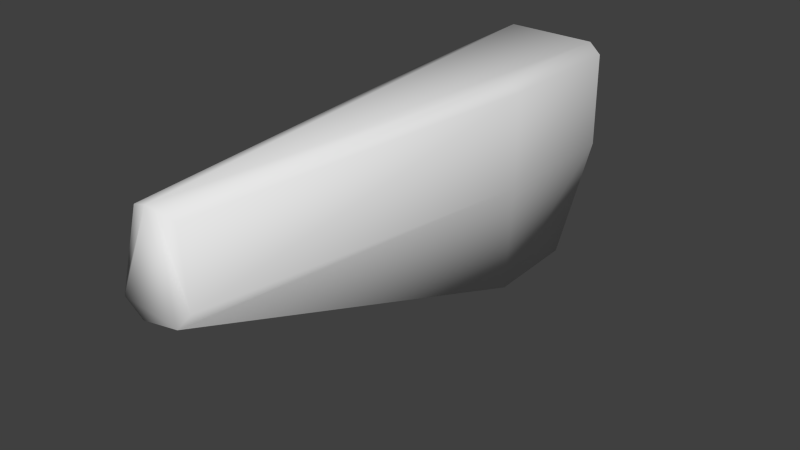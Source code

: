 # Source: w_stungun_collider.blend  (saved by Blender 2.76.0; exported with 4.5.12 LTS)
import bpy
from mathutils import Matrix  # noqa: F401  (used for matrix-valued properties, if any)

bpy.ops.wm.read_factory_settings(use_empty=True)
scene = bpy.context.scene
scene.name = 'Scene'

# ---- collections
col_collection_1 = bpy.data.collections.new('Collection 1'); scene.collection.children.link(col_collection_1)

# ---- world
world_world = bpy.data.worlds.new('World'); scene.world = world_world
world_world.color = (0.05088, 0.05088, 0.05088)
world_world.use_sun_shadow = False
world_world.sun_shadow_jitter_overblur = 0.0
world_world.cycles.sampling_method = 'NONE'
world_world.cycles.sample_map_resolution = 256

# ---- meshes
me_cylinder = bpy.data.meshes.new('Cylinder')
me_cylinder.from_pydata([(-0.03441, -0.288, 0.00269), (0.03441, -0.288, 0.002689), (-0.01105, -0.294, -0.0171), (0.02614, -0.2944, -0.009847), (0.006803, -0.2867, 0.07022), (0.0542, 0.1949, -0.02557), (0.02981, 0.234, 0.03584), (-0.02929, 0.2343, -0.01315), (-0.02972, 0.2339, 0.03709), (0.05421, 0.06275, 0.06366), (-0.04341, 0.1945, 0.07366), (0.05421, 0.06271, -0.02541), (-0.05421, 0.06268, -0.02541), (0.02152, -0.283, 0.06523), (-0.0296, -0.294, -0.004302), (-0.004514, -0.2867, 0.07133), (-0.02155, -0.283, 0.06526), (-0.02383, 0.1975, -0.1558), (0.01933, 0.1067, -0.1594), (-0.023, 0.1065, -0.1593), (0.01984, 0.1982, -0.1559), (-0.01969, 0.1935, -0.16), (0.01632, 0.1929, -0.16), (0.02941, 0.2342, -0.01275), (-0.0542, 0.1949, -0.02557), (-0.0542, 0.1938, 0.06367), (0.0413, 0.197, 0.07257), (0.0542, 0.1938, 0.06367), (0.0413, 0.05917, 0.07257), (-0.05421, 0.06273, 0.06366)], [], [(24, 25, 8), (7, 24, 8), (6, 23, 7), (14, 2, 3), (11, 1, 3), (14, 0, 12), (11, 9, 1), (19, 12, 24), (20, 23, 5), (3, 4, 15), (27, 26, 9), (14, 3, 15), (3, 1, 4), (12, 0, 29), (19, 2, 14), (4, 28, 15), (28, 26, 15), (26, 10, 15), (26, 28, 9), (20, 22, 21), (24, 12, 25), (10, 16, 15), (10, 26, 8), (18, 20, 5), (7, 17, 24), (13, 28, 4), (26, 6, 8), (25, 29, 10), (23, 6, 5), (13, 9, 28), (2, 18, 3), (11, 18, 5), (8, 25, 10), (6, 27, 5), (21, 22, 18), (29, 16, 10), (21, 18, 19), (1, 13, 4), (19, 14, 12), (27, 6, 26), (20, 18, 22), (8, 6, 7), (18, 11, 3), (19, 17, 21), (17, 7, 20), (13, 1, 9), (17, 19, 24), (7, 23, 20), (9, 11, 27), (17, 20, 21), (12, 29, 25), (11, 5, 27), (0, 16, 29), (14, 15, 0), (18, 2, 19), (15, 16, 0)])
me_cylinder.polygons.foreach_set('use_smooth', [True] * 56)
_uv = me_cylinder.uv_layers.new(name='UVMap')
_uv.uv.foreach_set('vector', [0.09869, 0.37, 0.1009, 0.5438, 0.004328, 0.06769, 0.0311, 0.4031, 0.09869, 0.37, 0.004328, 0.06769, 0.01665, 0.4932, 0.01378, 0.3923, 0.01378, 0.3923, 0.844, 0.07222, 0.4756, 0.08894, 0.2415, 0.1692, 0.0, 0.0, 0.0, 0.0, 0.2415, 0.1692, 0.0, 0.0, 0.004006, 0.001514, 0.3546, 0.37, 0.355, 0.3709, 0.0118, 0.01776, 0.0, 0.0, 0.02625, 0.001525, 0.3546, 0.37, 0.09869, 0.37, 0.0, 0.0, 0.0, 0.0, 0.0, 0.0, 0.2415, 0.1692, -0.001216, -0.0005534, -0.001921, -0.0009018, 0.1009, 0.5438, 0.09468, 0.5611, 0.0118, 0.01776, 0.844, 0.07222, 0.2415, 0.1692, -0.001921, -0.0009018, 0.2415, 0.1692, 0.0, 0.0, 0.9595, 0.9781, 0.03649, 0.03849, 0.004006, 0.001514, 0.01416, 0.02131, 0.02625, 0.001525, 0.4756, 0.08894, 0.9935, 0.08374, 0.9595, 0.9781, 0.0, 0.0, -0.001921, -0.0009018, 0.0, 0.0, 0.0, 0.0, -0.001921, -0.0009018, 0.0, 0.0, 0.006456, 0.009979, -0.001921, -0.0009018, 0.09468, 0.5611, 0.0, 0.0, 0.0118, 0.01776, 0.0, 0.0, 0.0, 0.0, 0.04923, 0.01252, 0.09869, 0.37, 0.3546, 0.37, 0.0, 0.0, 0.006456, 0.009979, 0.0, 0.0, -0.001921, -0.0009018, 0.006456, 0.009979, 0.0, 0.0, 0.01619, 0.4935, 0.09972, 0.005921, 0.0, 0.0, 0.0, 0.0, 0.0, 0.0, 0.05816, 0.02784, 0.09869, 0.37, 0.9463, 0.9622, 0.0, 0.0, 0.9595, 0.9781, 0.0, 0.0, 0.01665, 0.4932, 0.01619, 0.4935, 0.0, 0.0, 0.01416, 0.02131, 0.006456, 0.009979, 0.003461, 0.04486, 0.01665, 0.4932, 0.0, 0.0, 0.9463, 0.9622, 0.0118, 0.01776, 0.0, 0.0, 0.4756, 0.08894, 0.09972, 0.005921, 0.2415, 0.1692, 0.0, 0.0, 0.09972, 0.005921, 0.0, 0.0, 0.004328, 0.06769, 0.0, 0.0, 0.006456, 0.009979, 0.01665, 0.4932, 0.1009, 0.5438, 0.0, 0.0, 0.04923, 0.01252, 0.0, 0.0, 0.09972, 0.005921, 0.01416, 0.02131, 0.0, 0.0, 0.006456, 0.009979, 0.04923, 0.01252, 0.09972, 0.005921, 0.1915, 0.01136, 0.0, 0.0, 0.9463, 0.9622, 0.9595, 0.9781, 0.02625, 0.001525, 0.0, 0.0, 0.3546, 0.37, 0.1009, 0.5438, 0.01665, 0.4932, 0.0, 0.0, 0.0, 0.0, 0.09972, 0.005921, 0.0, 0.0, 0.004328, 0.06769, 0.01665, 0.4932, 0.01378, 0.3923, 0.09972, 0.005921, 0.0, 0.0, 0.2415, 0.1692, 0.02625, 0.001525, 0.0, 0.0, 0.04923, 0.01252, 0.0, 0.0, 0.0, 0.0, 0.0, 0.0, 0.9463, 0.9622, 0.0, 0.0, 0.0118, 0.01776, 0.05816, 0.02784, 0.02625, 0.001525, 0.09869, 0.37, 0.0, 0.0, 0.01378, 0.3923, 0.0, 0.0, 0.0118, 0.01776, 0.355, 0.3709, 0.1009, 0.5438, 0.0, 0.0, 0.0, 0.0, 0.04923, 0.01252, 0.3546, 0.37, 0.01416, 0.02131, 0.0, 0.0, 0.355, 0.3709, 0.0, 0.0, 0.1009, 0.5438, 0.004006, 0.001514, 0.0, 0.0, 0.01416, 0.02131, 0.844, 0.07222, -0.001921, -0.0009018, 0.9848, 0.1043, 0.09972, 0.005921, 0.4756, 0.08894, 0.02625, 0.001525, -0.001921, -0.0009018, 0.0, 0.0, 0.9848, 0.1043])
me_cylinder.use_remesh_preserve_volume = False
me_cylinder.use_remesh_preserve_attributes = False
me_cylinder.use_mirror_vertex_groups = False
me_cylinder.update()

# ---- objects
ob_w_stungun_mesh = bpy.data.objects.new('w_stungun_mesh', me_cylinder)

# ---- transforms, parenting, visibility, modifiers, constraints
ob_w_stungun_mesh.location = (0.0, 0.0, 0.0)
ob_w_stungun_mesh.lineart.crease_threshold = 0.0

# ---- collection membership
col_collection_1.objects.link(ob_w_stungun_mesh)

# ---- scene / render settings (as saved in the file)
scene.frame_start = 1; scene.frame_end = 2; scene.frame_set(1)
scene.render.engine = 'BLENDER_EEVEE_NEXT'
scene.render.resolution_percentage = 50
scene.render.dither_intensity = 0.0
scene.cycles.use_denoising = False
scene.cycles.samples = 10
scene.cycles.sampling_pattern = 'TABULATED_SOBOL'
scene.cycles.light_sampling_threshold = 0.0
scene.cycles.use_adaptive_sampling = False
scene.cycles.use_light_tree = False
scene.cycles.blur_glossy = 0.0
scene.cycles.pixel_filter_type = 'GAUSSIAN'
scene.cycles.sample_clamp_indirect = 0.0
scene.view_settings.view_transform = 'Standard'
bpy.context.view_layer.update()

# ---- added for rendering (the .blend has no active camera and no usable light): camera, sun
cam_auto = bpy.data.cameras.new('AutoCamera')
cam_auto.lens = 50.0
cam_auto.sensor_width = 36.0
cam_auto.clip_end = 1000.0
ob_auto_camera = bpy.data.objects.new('AutoCamera', cam_auto)
scene.collection.objects.link(ob_auto_camera)
ob_auto_camera.location = (0.544174, -0.68308, 0.392165)
ob_auto_camera.rotation_euler = (1.09748, -7.21219e-08, 0.694738)
scene.camera = ob_auto_camera
light_auto_sun = bpy.data.lights.new('AutoSun', 'SUN')
light_auto_sun.energy = 3.0
light_auto_sun.angle = 0.0523599
ob_auto_sun = bpy.data.objects.new('AutoSun', light_auto_sun)
scene.collection.objects.link(ob_auto_sun)
ob_auto_sun.rotation_euler = (0.872665, 0.174533, 0.523599)
bpy.context.view_layer.update()
